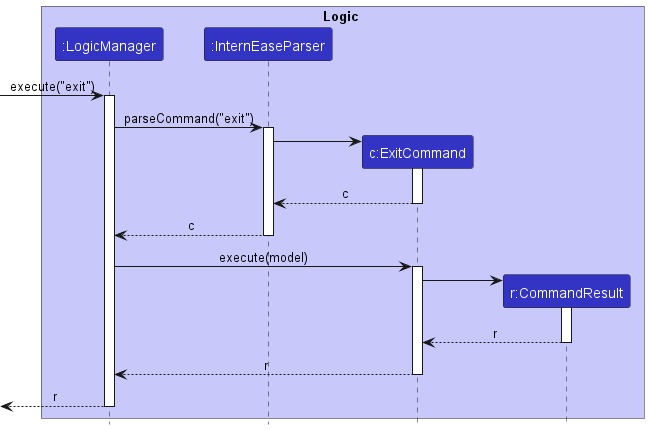

The diagram above was rendered by PlantUML. Its source (embedded in the PNG):
@startuml
!include style.puml

box Logic LOGIC_COLOR_T1
participant ":LogicManager" as LogicManager LOGIC_COLOR
participant ":InternEaseParser" as InternEaseParser LOGIC_COLOR
participant "c:ExitCommand" as ExitCommand LOGIC_COLOR
participant "r:CommandResult" as CommandResult LOGIC_COLOR
end box

[-> LogicManager : execute("exit")
activate LogicManager

LogicManager -> InternEaseParser : parseCommand("exit")
activate InternEaseParser

create ExitCommand
InternEaseParser -> ExitCommand
activate ExitCommand

ExitCommand --> InternEaseParser : c
deactivate ExitCommand

InternEaseParser --> LogicManager : c
deactivate InternEaseParser

LogicManager -> ExitCommand : execute(model)
activate ExitCommand

create CommandResult
ExitCommand -> CommandResult
activate CommandResult

CommandResult --> ExitCommand : r
deactivate CommandResult

ExitCommand --> LogicManager : r
deactivate ExitCommand

[<--LogicManager : r
deactivate LogicManager
@enduml